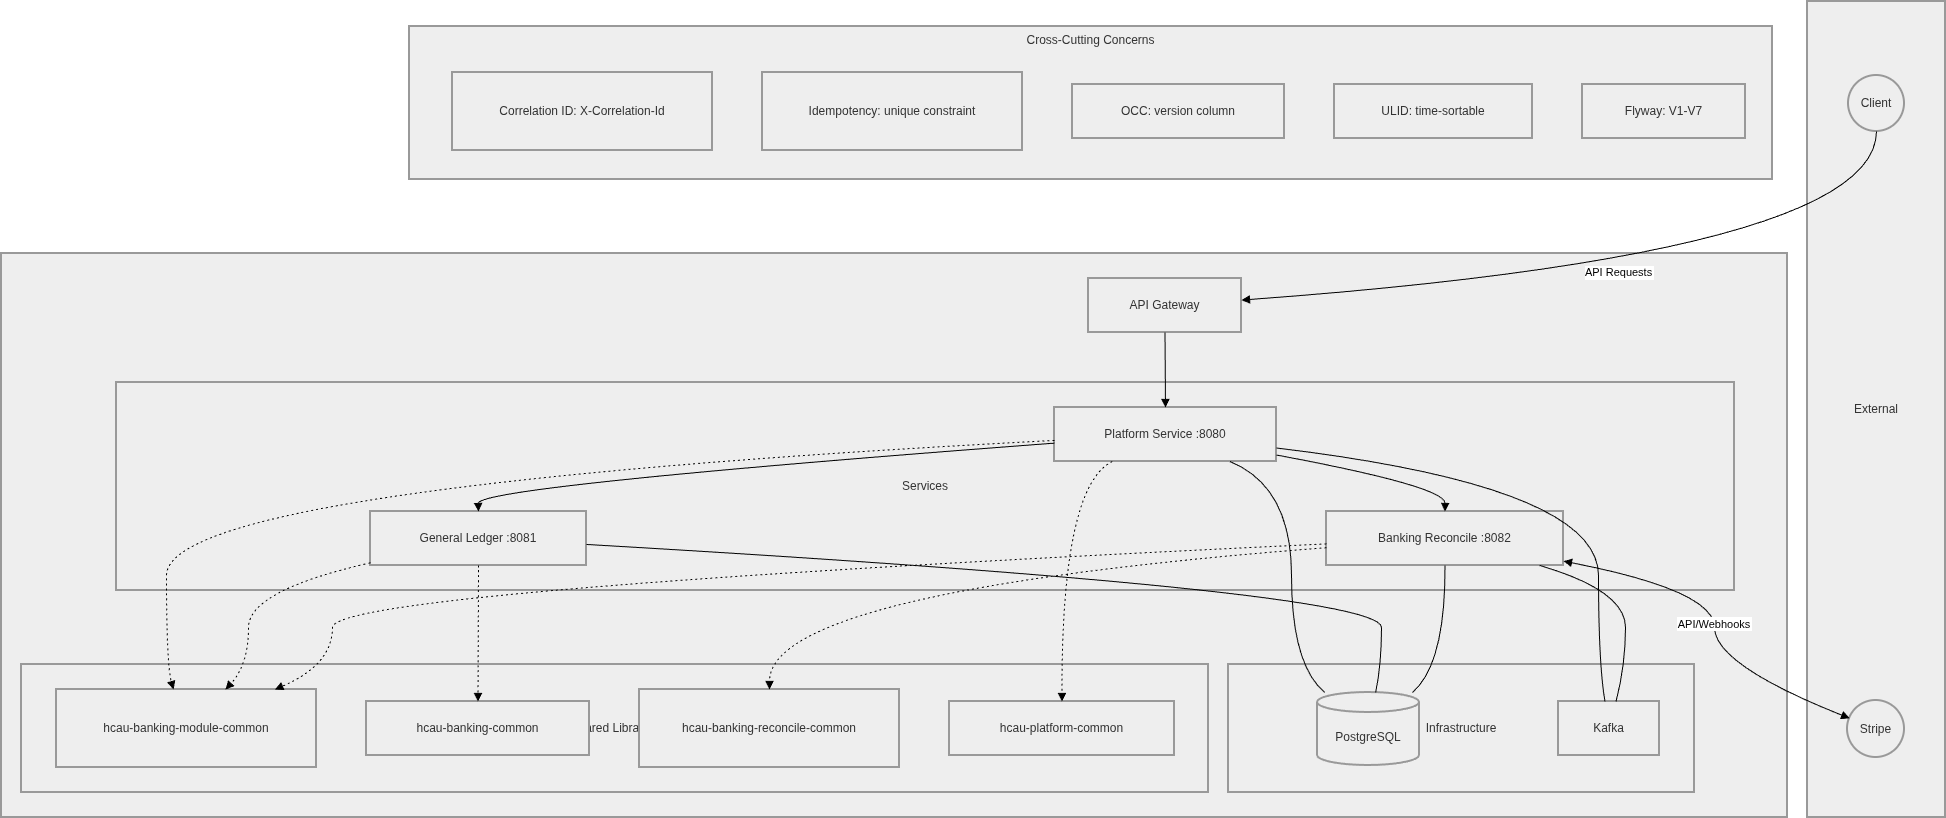

The diagram above was exported from draw.io. Its source (the exported page's mxGraphModel, read from the mxfile embedded in the PNG):
<mxGraphModel dx="1204" dy="734" grid="1" gridSize="10" guides="1" tooltips="1" connect="1" arrows="1" fold="1" page="1" pageScale="1" pageWidth="850" pageHeight="1100" math="0" shadow="0">
  <root>
    <mxCell id="0" />
    <mxCell id="1" parent="0" />
    <mxCell id="OLaAg1bupsbvvHwxi_33-1" parent="1" style="whiteSpace=wrap;strokeWidth=2;verticalAlign=top;fillColor=light-dark(#eeeeee,#1f2020);strokeColor=light-dark(#999999,#cccccc);fontColor=light-dark(#333333,#cccccc);" value="Cross-Cutting Concerns" vertex="1">
      <mxGeometry height="153" width="1363" x="428" y="45" as="geometry" />
    </mxCell>
    <mxCell id="OLaAg1bupsbvvHwxi_33-2" parent="OLaAg1bupsbvvHwxi_33-1" style="whiteSpace=wrap;strokeWidth=2;fillColor=light-dark(#eeeeee,#1f2020);strokeColor=light-dark(#999999,#cccccc);fontColor=light-dark(#333333,#cccccc);" value="Correlation ID: X-Correlation-Id" vertex="1">
      <mxGeometry height="78" width="260" x="43" y="46" as="geometry" />
    </mxCell>
    <mxCell id="OLaAg1bupsbvvHwxi_33-3" parent="OLaAg1bupsbvvHwxi_33-1" style="whiteSpace=wrap;strokeWidth=2;fillColor=light-dark(#eeeeee,#1f2020);strokeColor=light-dark(#999999,#cccccc);fontColor=light-dark(#333333,#cccccc);" value="Idempotency: unique constraint" vertex="1">
      <mxGeometry height="78" width="260" x="353" y="46" as="geometry" />
    </mxCell>
    <mxCell id="OLaAg1bupsbvvHwxi_33-4" parent="OLaAg1bupsbvvHwxi_33-1" style="whiteSpace=wrap;strokeWidth=2;fillColor=light-dark(#eeeeee,#1f2020);strokeColor=light-dark(#999999,#cccccc);fontColor=light-dark(#333333,#cccccc);" value="OCC: version column" vertex="1">
      <mxGeometry height="54" width="212" x="663" y="58" as="geometry" />
    </mxCell>
    <mxCell id="OLaAg1bupsbvvHwxi_33-5" parent="OLaAg1bupsbvvHwxi_33-1" style="whiteSpace=wrap;strokeWidth=2;fillColor=light-dark(#eeeeee,#1f2020);strokeColor=light-dark(#999999,#cccccc);fontColor=light-dark(#333333,#cccccc);" value="ULID: time-sortable" vertex="1">
      <mxGeometry height="54" width="198" x="925" y="58" as="geometry" />
    </mxCell>
    <mxCell id="OLaAg1bupsbvvHwxi_33-6" parent="OLaAg1bupsbvvHwxi_33-1" style="whiteSpace=wrap;strokeWidth=2;fillColor=light-dark(#eeeeee,#1f2020);strokeColor=light-dark(#999999,#cccccc);fontColor=light-dark(#333333,#cccccc);" value="Flyway: V1-V7" vertex="1">
      <mxGeometry height="54" width="163" x="1173" y="58" as="geometry" />
    </mxCell>
    <mxCell id="OLaAg1bupsbvvHwxi_33-7" parent="1" style="whiteSpace=wrap;strokeWidth=2;fillColor=light-dark(#eeeeee,#1f2020);strokeColor=light-dark(#999999,#cccccc);fontColor=light-dark(#333333,#cccccc);" value="HCAU Banking Platform" vertex="1">
      <mxGeometry height="564" width="1786" x="20" y="272" as="geometry" />
    </mxCell>
    <mxCell id="OLaAg1bupsbvvHwxi_33-8" parent="1" style="whiteSpace=wrap;strokeWidth=2;fillColor=light-dark(#eeeeee,#1f2020);strokeColor=light-dark(#999999,#cccccc);fontColor=light-dark(#333333,#cccccc);" value="Shared Libraries" vertex="1">
      <mxGeometry height="128" width="1187" x="40" y="683" as="geometry" />
    </mxCell>
    <mxCell id="OLaAg1bupsbvvHwxi_33-9" parent="1" style="whiteSpace=wrap;strokeWidth=2;fillColor=light-dark(#eeeeee,#1f2020);strokeColor=light-dark(#999999,#cccccc);fontColor=light-dark(#333333,#cccccc);" value="Infrastructure" vertex="1">
      <mxGeometry height="128" width="466" x="1247" y="683" as="geometry" />
    </mxCell>
    <mxCell id="OLaAg1bupsbvvHwxi_33-11" parent="1" style="whiteSpace=wrap;strokeWidth=2;fillColor=light-dark(#eeeeee,#1f2020);strokeColor=light-dark(#999999,#cccccc);fontColor=light-dark(#333333,#cccccc);" value="External" vertex="1">
      <mxGeometry height="816" width="138" x="1826" y="20" as="geometry" />
    </mxCell>
    <mxCell id="OLaAg1bupsbvvHwxi_33-10" parent="1" style="whiteSpace=wrap;strokeWidth=2;fillColor=light-dark(#eeeeee,#1f2020);strokeColor=light-dark(#999999,#cccccc);fontColor=light-dark(#333333,#cccccc);" value="Services" vertex="1">
      <mxGeometry height="208" width="1618" x="135" y="401" as="geometry" />
    </mxCell>
    <mxCell id="OLaAg1bupsbvvHwxi_33-12" parent="1" style="ellipse;aspect=fixed;strokeWidth=2;whiteSpace=wrap;fillColor=light-dark(#eeeeee,#1f2020);strokeColor=light-dark(#999999,#cccccc);fontColor=light-dark(#333333,#cccccc);" value="Client" vertex="1">
      <mxGeometry height="56" width="56" x="1867" y="94" as="geometry" />
    </mxCell>
    <mxCell id="OLaAg1bupsbvvHwxi_33-13" parent="1" style="ellipse;aspect=fixed;strokeWidth=2;whiteSpace=wrap;fillColor=light-dark(#eeeeee,#1f2020);strokeColor=light-dark(#999999,#cccccc);fontColor=light-dark(#333333,#cccccc);" value="Stripe" vertex="1">
      <mxGeometry height="57" width="57" x="1866" y="719" as="geometry" />
    </mxCell>
    <mxCell id="OLaAg1bupsbvvHwxi_33-14" parent="1" style="whiteSpace=wrap;strokeWidth=2;fillColor=light-dark(#eeeeee,#1f2020);strokeColor=light-dark(#999999,#cccccc);fontColor=light-dark(#333333,#cccccc);" value="API Gateway" vertex="1">
      <mxGeometry height="54" width="153" x="1107" y="297" as="geometry" />
    </mxCell>
    <mxCell id="OLaAg1bupsbvvHwxi_33-15" parent="1" style="whiteSpace=wrap;strokeWidth=2;fillColor=light-dark(#eeeeee,#1f2020);strokeColor=light-dark(#999999,#cccccc);fontColor=light-dark(#333333,#cccccc);" value="Platform Service :8080" vertex="1">
      <mxGeometry height="54" width="222" x="1073" y="426" as="geometry" />
    </mxCell>
    <mxCell id="OLaAg1bupsbvvHwxi_33-16" parent="1" style="whiteSpace=wrap;strokeWidth=2;fillColor=light-dark(#eeeeee,#1f2020);strokeColor=light-dark(#999999,#cccccc);fontColor=light-dark(#333333,#cccccc);" value="General Ledger :8081" vertex="1">
      <mxGeometry height="54" width="216" x="389" y="530" as="geometry" />
    </mxCell>
    <mxCell id="OLaAg1bupsbvvHwxi_33-17" parent="1" style="whiteSpace=wrap;strokeWidth=2;fillColor=light-dark(#eeeeee,#1f2020);strokeColor=light-dark(#999999,#cccccc);fontColor=light-dark(#333333,#cccccc);" value="Banking Reconcile :8082" vertex="1">
      <mxGeometry height="54" width="237" x="1345" y="530" as="geometry" />
    </mxCell>
    <mxCell id="OLaAg1bupsbvvHwxi_33-18" parent="1" style="shape=cylinder3;boundedLbl=1;backgroundOutline=1;size=10;strokeWidth=2;whiteSpace=wrap;fillColor=light-dark(#eeeeee,#1f2020);strokeColor=light-dark(#999999,#cccccc);fontColor=light-dark(#333333,#cccccc);" value="PostgreSQL" vertex="1">
      <mxGeometry height="73" width="102" x="1336" y="711" as="geometry" />
    </mxCell>
    <mxCell id="OLaAg1bupsbvvHwxi_33-19" parent="1" style="whiteSpace=wrap;strokeWidth=2;fillColor=light-dark(#eeeeee,#1f2020);strokeColor=light-dark(#999999,#cccccc);fontColor=light-dark(#333333,#cccccc);" value="Kafka" vertex="1">
      <mxGeometry height="54" width="101" x="1577" y="720" as="geometry" />
    </mxCell>
    <mxCell id="OLaAg1bupsbvvHwxi_33-20" parent="1" style="whiteSpace=wrap;strokeWidth=2;fillColor=light-dark(#eeeeee,#1f2020);strokeColor=light-dark(#999999,#cccccc);fontColor=light-dark(#333333,#cccccc);" value="hcau-banking-module-common" vertex="1">
      <mxGeometry height="78" width="260" x="75" y="708" as="geometry" />
    </mxCell>
    <mxCell id="OLaAg1bupsbvvHwxi_33-21" parent="1" style="whiteSpace=wrap;strokeWidth=2;fillColor=light-dark(#eeeeee,#1f2020);strokeColor=light-dark(#999999,#cccccc);fontColor=light-dark(#333333,#cccccc);" value="hcau-banking-common" vertex="1">
      <mxGeometry height="54" width="223" x="385" y="720" as="geometry" />
    </mxCell>
    <mxCell id="OLaAg1bupsbvvHwxi_33-22" parent="1" style="whiteSpace=wrap;strokeWidth=2;fillColor=light-dark(#eeeeee,#1f2020);strokeColor=light-dark(#999999,#cccccc);fontColor=light-dark(#333333,#cccccc);" value="hcau-banking-reconcile-common" vertex="1">
      <mxGeometry height="78" width="260" x="658" y="708" as="geometry" />
    </mxCell>
    <mxCell id="OLaAg1bupsbvvHwxi_33-23" parent="1" style="whiteSpace=wrap;strokeWidth=2;fillColor=light-dark(#eeeeee,#1f2020);strokeColor=light-dark(#999999,#cccccc);fontColor=light-dark(#333333,#cccccc);" value="hcau-platform-common" vertex="1">
      <mxGeometry height="54" width="225" x="968" y="720" as="geometry" />
    </mxCell>
    <mxCell id="OLaAg1bupsbvvHwxi_33-25" edge="1" parent="1" source="OLaAg1bupsbvvHwxi_33-14" style="curved=1;startArrow=none;endArrow=block;exitX=0.5;exitY=1;entryX=0.5;entryY=0;rounded=0;" target="OLaAg1bupsbvvHwxi_33-15" value="">
      <mxGeometry relative="1" as="geometry">
        <Array as="points" />
      </mxGeometry>
    </mxCell>
    <mxCell id="OLaAg1bupsbvvHwxi_33-26" edge="1" parent="1" source="OLaAg1bupsbvvHwxi_33-15" style="curved=1;startArrow=none;endArrow=block;exitX=0;exitY=0.66;entryX=0.5;entryY=0;rounded=0;" target="OLaAg1bupsbvvHwxi_33-16" value="">
      <mxGeometry relative="1" as="geometry">
        <Array as="points">
          <mxPoint x="496" y="505" />
        </Array>
      </mxGeometry>
    </mxCell>
    <mxCell id="OLaAg1bupsbvvHwxi_33-27" edge="1" parent="1" source="OLaAg1bupsbvvHwxi_33-15" style="curved=1;startArrow=none;endArrow=block;exitX=1;exitY=0.88;entryX=0.5;entryY=0;rounded=0;" target="OLaAg1bupsbvvHwxi_33-17" value="">
      <mxGeometry relative="1" as="geometry">
        <Array as="points">
          <mxPoint x="1464" y="505" />
        </Array>
      </mxGeometry>
    </mxCell>
    <mxCell id="OLaAg1bupsbvvHwxi_33-28" edge="1" parent="1" source="OLaAg1bupsbvvHwxi_33-17" style="curved=1;startArrow=block;endArrow=block;exitX=1;exitY=0.92;entryX=0;entryY=0.29;rounded=0;" target="OLaAg1bupsbvvHwxi_33-13" value="API/Webhooks">
      <mxGeometry relative="1" as="geometry">
        <Array as="points">
          <mxPoint x="1733" y="609" />
          <mxPoint x="1733" y="683" />
        </Array>
      </mxGeometry>
    </mxCell>
    <mxCell id="OLaAg1bupsbvvHwxi_33-29" edge="1" parent="1" source="OLaAg1bupsbvvHwxi_33-15" style="curved=1;startArrow=none;endArrow=none;exitX=0.79;exitY=1;entryX=0.07;entryY=0;rounded=0;" target="OLaAg1bupsbvvHwxi_33-18" value="">
      <mxGeometry relative="1" as="geometry">
        <Array as="points">
          <mxPoint x="1310" y="505" />
          <mxPoint x="1310" y="683" />
        </Array>
      </mxGeometry>
    </mxCell>
    <mxCell id="OLaAg1bupsbvvHwxi_33-30" edge="1" parent="1" source="OLaAg1bupsbvvHwxi_33-16" style="curved=1;startArrow=none;endArrow=none;exitX=1;exitY=0.61;entryX=0.57;entryY=0;rounded=0;" target="OLaAg1bupsbvvHwxi_33-18" value="">
      <mxGeometry relative="1" as="geometry">
        <Array as="points">
          <mxPoint x="1400" y="609" />
          <mxPoint x="1400" y="683" />
        </Array>
      </mxGeometry>
    </mxCell>
    <mxCell id="OLaAg1bupsbvvHwxi_33-31" edge="1" parent="1" source="OLaAg1bupsbvvHwxi_33-17" style="curved=1;startArrow=none;endArrow=none;exitX=0.5;exitY=1;entryX=0.93;entryY=0;rounded=0;" target="OLaAg1bupsbvvHwxi_33-18" value="">
      <mxGeometry relative="1" as="geometry">
        <Array as="points">
          <mxPoint x="1464" y="683" />
        </Array>
      </mxGeometry>
    </mxCell>
    <mxCell id="OLaAg1bupsbvvHwxi_33-32" edge="1" parent="1" source="OLaAg1bupsbvvHwxi_33-15" style="curved=1;startArrow=none;endArrow=none;exitX=1;exitY=0.75;entryX=0.46;entryY=0;rounded=0;" target="OLaAg1bupsbvvHwxi_33-19" value="">
      <mxGeometry relative="1" as="geometry">
        <Array as="points">
          <mxPoint x="1617" y="505" />
          <mxPoint x="1617" y="683" />
        </Array>
      </mxGeometry>
    </mxCell>
    <mxCell id="OLaAg1bupsbvvHwxi_33-33" edge="1" parent="1" source="OLaAg1bupsbvvHwxi_33-17" style="curved=1;startArrow=none;endArrow=none;exitX=0.9;exitY=1;entryX=0.57;entryY=0;rounded=0;" target="OLaAg1bupsbvvHwxi_33-19" value="">
      <mxGeometry relative="1" as="geometry">
        <Array as="points">
          <mxPoint x="1644" y="609" />
          <mxPoint x="1644" y="683" />
        </Array>
      </mxGeometry>
    </mxCell>
    <mxCell id="OLaAg1bupsbvvHwxi_33-34" edge="1" parent="1" source="OLaAg1bupsbvvHwxi_33-15" style="curved=1;dashed=1;dashPattern=2 3;startArrow=none;endArrow=block;exitX=0;exitY=0.61;entryX=0.45;entryY=0;rounded=0;" target="OLaAg1bupsbvvHwxi_33-20" value="">
      <mxGeometry relative="1" as="geometry">
        <Array as="points">
          <mxPoint x="185" y="505" />
          <mxPoint x="185" y="683" />
        </Array>
      </mxGeometry>
    </mxCell>
    <mxCell id="OLaAg1bupsbvvHwxi_33-35" edge="1" parent="1" source="OLaAg1bupsbvvHwxi_33-15" style="curved=1;dashed=1;dashPattern=2 3;startArrow=none;endArrow=block;exitX=0.26;exitY=1;entryX=0.5;entryY=0;rounded=0;" target="OLaAg1bupsbvvHwxi_33-23" value="">
      <mxGeometry relative="1" as="geometry">
        <Array as="points">
          <mxPoint x="1080" y="505" />
        </Array>
      </mxGeometry>
    </mxCell>
    <mxCell id="OLaAg1bupsbvvHwxi_33-36" edge="1" parent="1" source="OLaAg1bupsbvvHwxi_33-16" style="curved=1;dashed=1;dashPattern=2 3;startArrow=none;endArrow=block;exitX=0;exitY=0.95;entryX=0.65;entryY=0;rounded=0;" target="OLaAg1bupsbvvHwxi_33-20" value="">
      <mxGeometry relative="1" as="geometry">
        <Array as="points">
          <mxPoint x="267" y="609" />
          <mxPoint x="267" y="683" />
        </Array>
      </mxGeometry>
    </mxCell>
    <mxCell id="OLaAg1bupsbvvHwxi_33-37" edge="1" parent="1" source="OLaAg1bupsbvvHwxi_33-16" style="curved=1;dashed=1;dashPattern=2 3;startArrow=none;endArrow=block;exitX=0.5;exitY=1;entryX=0.5;entryY=0;rounded=0;" target="OLaAg1bupsbvvHwxi_33-21" value="">
      <mxGeometry relative="1" as="geometry">
        <Array as="points" />
      </mxGeometry>
    </mxCell>
    <mxCell id="OLaAg1bupsbvvHwxi_33-38" edge="1" parent="1" source="OLaAg1bupsbvvHwxi_33-17" style="curved=1;dashed=1;dashPattern=2 3;startArrow=none;endArrow=block;exitX=0;exitY=0.6;entryX=0.84;entryY=0;rounded=0;" target="OLaAg1bupsbvvHwxi_33-20" value="">
      <mxGeometry relative="1" as="geometry">
        <Array as="points">
          <mxPoint x="351" y="609" />
          <mxPoint x="351" y="683" />
        </Array>
      </mxGeometry>
    </mxCell>
    <mxCell id="OLaAg1bupsbvvHwxi_33-39" edge="1" parent="1" source="OLaAg1bupsbvvHwxi_33-17" style="curved=1;dashed=1;dashPattern=2 3;startArrow=none;endArrow=block;exitX=0;exitY=0.67;entryX=0.5;entryY=0;rounded=0;" target="OLaAg1bupsbvvHwxi_33-22" value="">
      <mxGeometry relative="1" as="geometry">
        <Array as="points">
          <mxPoint x="788" y="609" />
        </Array>
      </mxGeometry>
    </mxCell>
    <mxCell id="OLaAg1bupsbvvHwxi_33-24" edge="1" parent="1" source="OLaAg1bupsbvvHwxi_33-12" style="curved=1;startArrow=none;endArrow=block;exitX=0.49;exitY=0.99;entryX=1;entryY=0.4;rounded=0;" target="OLaAg1bupsbvvHwxi_33-14" value="API Requests">
      <mxGeometry relative="1" as="geometry">
        <Array as="points">
          <mxPoint x="1894" y="272" />
        </Array>
      </mxGeometry>
    </mxCell>
  </root>
</mxGraphModel>